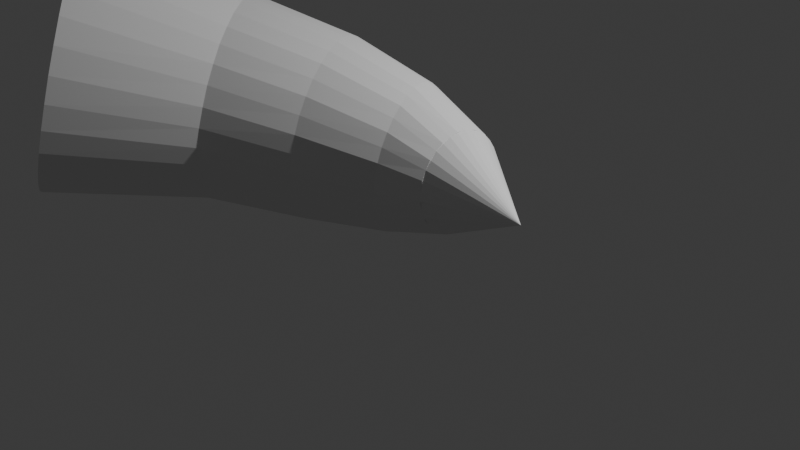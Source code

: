 # Source: tigertooth.blend  (saved by Blender 4.3.34; exported with 4.5.12 LTS)
import bpy
from mathutils import Matrix  # noqa: F401  (used for matrix-valued properties, if any)

bpy.ops.wm.read_factory_settings(use_empty=True)
scene = bpy.context.scene
scene.name = 'Scene'

# ---- collections
col_collection = bpy.data.collections.new('Collection'); scene.collection.children.link(col_collection)

# ---- world
world_world = bpy.data.worlds.new('World'); scene.world = world_world
world_world.use_nodes = True; world_world.node_tree.nodes.clear()
_N = world_world.node_tree.nodes; _L = world_world.node_tree.links
n0 = _N.new('ShaderNodeOutputWorld'); n0.name = 'World Output'; n0.location = (300, 300)
n1 = _N.new('ShaderNodeBackground'); n1.name = 'Background'; n1.location = (10, 300)
n1.inputs[0].default_value = (0.05088, 0.05088, 0.05088, 1.0)
_L.new(n1.outputs[0], n0.inputs[0])
n0.is_active_output = True
world_world.color = (0.05088, 0.05088, 0.05088)
world_world.sun_shadow_jitter_overblur = 0.0

# ---- cameras
cam_camera = bpy.data.cameras.new('Camera')
cam_camera.clip_end = 100.0
cam_camera.ortho_scale = 7.314

# ---- lights
light_light = bpy.data.lights.new('Light', 'POINT')
light_light.energy = 1000.0
light_light.shadow_soft_size = 0.1

# ---- meshes
me_cone = bpy.data.meshes.new('Cone')
me_cone.from_pydata([(-2.256, 1.0, -0.6778), (-2.223, 0.9808, -0.7722), (-2.192, 0.9239, -0.8629), (-2.163, 0.8315, -0.9465), (-2.138, 0.7071, -1.02), (-2.117, 0.5556, -1.08), (-2.101, 0.3827, -1.125), (-2.092, 0.1951, -1.152), (-2.089, -4.011e-09, -1.161), (-2.092, -0.1951, -1.152), (-2.101, -0.3827, -1.125), (-2.117, -0.5556, -1.08), (-2.138, -0.7071, -1.02), (-2.163, -0.8315, -0.9465), (-2.192, -0.9239, -0.8629), (-2.223, -0.9808, -0.7722), (-2.256, -1.0, -0.6778), (-2.288, -0.9808, -0.5835), (-2.32, -0.9239, -0.4928), (-2.348, -0.8315, -0.4092), (-2.374, -0.7071, -0.3359), (-2.395, -0.5556, -0.2757), (-2.41, -0.3827, -0.2311), (-2.419, -0.1951, -0.2035), (-2.423, -4.011e-09, -0.1942), (-2.419, 0.1951, -0.2035), (-2.41, 0.3827, -0.2311), (-2.395, 0.5556, -0.2757), (-2.374, 0.7071, -0.3359), (-2.348, 0.8315, -0.4092), (-2.32, 0.9239, -0.4928), (-2.288, 0.9808, -0.5835), (0.08356, 0.0, 0.932), (-0.143, -0.2378, 0.5253), (-0.2104, -0.1287, 0.5389), (-0.2341, -2.854e-10, 0.5437), (-0.2104, 0.1287, 0.5389), (-0.143, 0.2378, 0.5253), (-0.0422, 0.3107, 0.5048), (0.07673, 0.3363, 0.4807), (0.1957, 0.3107, 0.4566), (0.2965, 0.2378, 0.4361), (0.3639, 0.1287, 0.4225), (0.3875, -2.854e-10, 0.4177), (0.3639, -0.1287, 0.4225), (0.2965, -0.2378, 0.4361), (0.1957, -0.3107, 0.4566), (0.07673, -0.3363, 0.4807), (-0.0422, -0.3107, 0.5048), (0.1374, 0.3298, 0.4684), (0.1947, 0.3123, 0.4585), (0.2494, 0.2796, 0.4457), (0.296, 0.239, 0.4379), (0.3351, 0.1868, 0.4283), (0.3637, 0.1293, 0.4242), (0.3815, 0.06561, 0.4189), (0.3875, 8.757e-10, 0.4194), (0.3815, -0.06561, 0.4189), (0.3637, -0.1293, 0.4242), (0.3351, -0.1868, 0.4283), (0.296, -0.239, 0.4379), (0.2494, -0.2796, 0.4457), (0.1947, -0.3123, 0.4585), (0.1374, -0.3298, 0.4684), (0.07516, -0.338, 0.4827), (0.0161, -0.3298, 0.493), (-0.04437, -0.3123, 0.5069), (-0.09593, -0.2796, 0.5157), (-0.1457, -0.239, 0.5275), (-0.1817, -0.1868, 0.5331), (-0.2134, -0.1293, 0.5412), (-0.2281, -0.06561, 0.5425), (-0.2372, 8.757e-10, 0.546), (-0.2281, 0.06561, 0.5425), (-0.2134, 0.1293, 0.5412), (-0.1817, 0.1868, 0.5331), (-0.1457, 0.239, 0.5275), (-0.09593, 0.2796, 0.5157), (-0.04437, 0.3123, 0.5069), (0.0161, 0.3298, 0.493), (0.07516, 0.338, 0.4827), (-0.9972, 0.7356, -0.4814), (-0.9313, 0.6941, -0.5414), (-0.873, 0.6236, -0.5992), (-0.8194, 0.5312, -0.6475), (-0.778, 0.4167, -0.6893), (-0.7446, 0.2875, -0.7185), (-0.7266, 0.1463, -0.7381), (-0.7183, -9.565e-09, -0.7434), (-0.7266, -0.1463, -0.7381), (-0.7446, -0.2875, -0.7185), (-0.778, -0.4167, -0.6893), (-0.8194, -0.5312, -0.6475), (-0.873, -0.6236, -0.5992), (-0.9313, -0.6941, -0.5414), (-0.9972, -0.7356, -0.4814), (-1.063, -0.7512, -0.4161), (-1.132, -0.7356, -0.3539), (-1.195, -0.6941, -0.2909), (-1.256, -0.6236, -0.2361), (-1.307, -0.5312, -0.1847), (-1.351, -0.4167, -0.1459), (-1.382, -0.2875, -0.1137), (-1.402, -0.1463, -0.09713), (-1.408, -9.565e-09, -0.08881), (-1.402, 0.1463, -0.09713), (-1.382, 0.2875, -0.1137), (-1.351, 0.4167, -0.1459), (-1.307, 0.5312, -0.1847), (-1.256, 0.6236, -0.2361), (-1.195, 0.6941, -0.2909), (-1.132, 0.7356, -0.3539), (-1.063, 0.7512, -0.4161), (-0.4493, 0.6569, -0.1139), (-0.37, 0.6424, -0.1653), (-0.292, 0.6069, -0.2101), (-0.2223, 0.5446, -0.2557), (-0.1586, 0.4645, -0.2917), (-0.1092, 0.3639, -0.3248), (-0.06954, 0.2514, -0.3462), (-0.04803, 0.1278, -0.3622), (-0.03825, -1.253e-08, -0.3653), (-0.04803, -0.1278, -0.3622), (-0.06954, -0.2514, -0.3462), (-0.1092, -0.3639, -0.3248), (-0.1586, -0.4645, -0.2917), (-0.2223, -0.5446, -0.2557), (-0.292, -0.6069, -0.2101), (-0.37, -0.6424, -0.1653), (-0.4493, -0.6569, -0.1139), (-0.5299, -0.6424, -0.06752), (-0.6066, -0.6069, -0.01774), (-0.6776, -0.5446, 0.02282), (-0.7399, -0.4645, 0.06381), (-0.7907, -0.3639, 0.09197), (-0.829, -0.2514, 0.1183), (-0.8519, -0.1278, 0.1294), (-0.8603, -1.253e-08, 0.1374), (-0.8519, 0.1278, 0.1294), (-0.829, 0.2514, 0.1183), (-0.7907, 0.3639, 0.09197), (-0.7399, 0.4645, 0.06381), (-0.6776, 0.5446, 0.02282), (-0.6066, 0.6069, -0.01774), (-0.5299, 0.6424, -0.06752), (-0.07021, 0.5112, 0.2037), (-0.00101, 0.4996, 0.1662), (0.06644, 0.4725, 0.135), (0.1272, 0.4237, 0.1018), (0.1823, 0.3618, 0.07669), (0.2254, 0.2833, 0.05239), (0.2598, 0.196, 0.03771), (0.2786, 0.09979, 0.02562), (0.2871, 0.0004407, 0.02397), (0.2787, -0.09892, 0.02554), (0.26, -0.1952, 0.03755), (0.2257, -0.2826, 0.05216), (0.1827, -0.3612, 0.07638), (0.1277, -0.4232, 0.1014), (0.0669, -0.4722, 0.1346), (-0.0005222, -0.4994, 0.1658), (-0.06972, -0.5112, 0.2032), (-0.1393, -0.4996, 0.2356), (-0.2064, -0.4725, 0.2719), (-0.2676, -0.4237, 0.3001), (-0.3223, -0.3618, 0.3302), (-0.3658, -0.2833, 0.3494), (-0.3997, -0.1961, 0.3692), (-0.4189, -0.09978, 0.3762), (-0.427, -0.0004446, 0.3829), (-0.419, 0.09892, 0.3763), (-0.3999, 0.1952, 0.3693), (-0.366, 0.2826, 0.3497), (-0.3226, 0.3612, 0.3305), (-0.268, 0.4232, 0.3004), (-0.2068, 0.4722, 0.2723), (-0.1398, 0.4994, 0.236)], [], [(80, 39, 32, 49), (49, 32, 40, 50), (50, 40, 32, 51), (51, 32, 41, 52), (52, 41, 32, 53), (53, 32, 42, 54), (54, 42, 32, 55), (55, 32, 43, 56), (56, 43, 32, 57), (57, 32, 44, 58), (58, 44, 32, 59), (59, 32, 45, 60), (60, 45, 32, 61), (61, 32, 46, 62), (62, 46, 32, 63), (63, 32, 47, 64), (64, 47, 32, 65), (65, 32, 48, 66), (66, 48, 32, 67), (67, 32, 33, 68), (68, 33, 32, 69), (69, 32, 34, 70), (70, 34, 32, 71), (71, 32, 35, 72), (72, 35, 32, 73), (73, 32, 36, 74), (74, 36, 32, 75), (75, 32, 37, 76), (76, 37, 32, 77), (77, 32, 38, 78), (0, 1, 2, 3, 4, 5, 6, 7, 8, 9, 10, 11, 12, 13, 14, 15, 16, 17, 18, 19, 20, 21, 22, 23, 24, 25, 26, 27, 28, 29, 30, 31), (78, 38, 32, 79), (79, 32, 39, 80), (176, 79, 80, 145), (175, 78, 79, 176), (174, 77, 78, 175), (173, 76, 77, 174), (172, 75, 76, 173), (171, 74, 75, 172), (170, 73, 74, 171), (169, 72, 73, 170), (168, 71, 72, 169), (167, 70, 71, 168), (166, 69, 70, 167), (165, 68, 69, 166), (164, 67, 68, 165), (163, 66, 67, 164), (162, 65, 66, 163), (161, 64, 65, 162), (160, 63, 64, 161), (159, 62, 63, 160), (158, 61, 62, 159), (157, 60, 61, 158), (156, 59, 60, 157), (155, 58, 59, 156), (154, 57, 58, 155), (153, 56, 57, 154), (152, 55, 56, 153), (151, 54, 55, 152), (150, 53, 54, 151), (149, 52, 53, 150), (148, 51, 52, 149), (147, 50, 51, 148), (146, 49, 50, 147), (145, 80, 49, 146), (0, 112, 81, 1), (1, 81, 82, 2), (2, 82, 83, 3), (3, 83, 84, 4), (4, 84, 85, 5), (5, 85, 86, 6), (6, 86, 87, 7), (7, 87, 88, 8), (8, 88, 89, 9), (9, 89, 90, 10), (10, 90, 91, 11), (11, 91, 92, 12), (12, 92, 93, 13), (13, 93, 94, 14), (14, 94, 95, 15), (15, 95, 96, 16), (16, 96, 97, 17), (17, 97, 98, 18), (18, 98, 99, 19), (19, 99, 100, 20), (20, 100, 101, 21), (21, 101, 102, 22), (22, 102, 103, 23), (23, 103, 104, 24), (24, 104, 105, 25), (25, 105, 106, 26), (26, 106, 107, 27), (27, 107, 108, 28), (28, 108, 109, 29), (29, 109, 110, 30), (30, 110, 111, 31), (31, 111, 112, 0), (112, 113, 114, 81), (81, 114, 115, 82), (82, 115, 116, 83), (83, 116, 117, 84), (84, 117, 118, 85), (85, 118, 119, 86), (86, 119, 120, 87), (87, 120, 121, 88), (88, 121, 122, 89), (89, 122, 123, 90), (90, 123, 124, 91), (91, 124, 125, 92), (92, 125, 126, 93), (93, 126, 127, 94), (94, 127, 128, 95), (95, 128, 129, 96), (96, 129, 130, 97), (97, 130, 131, 98), (98, 131, 132, 99), (99, 132, 133, 100), (100, 133, 134, 101), (101, 134, 135, 102), (102, 135, 136, 103), (103, 136, 137, 104), (104, 137, 138, 105), (105, 138, 139, 106), (106, 139, 140, 107), (107, 140, 141, 108), (108, 141, 142, 109), (109, 142, 143, 110), (110, 143, 144, 111), (111, 144, 113, 112), (113, 145, 146, 114), (114, 146, 147, 115), (115, 147, 148, 116), (116, 148, 149, 117), (117, 149, 150, 118), (118, 150, 151, 119), (119, 151, 152, 120), (120, 152, 153, 121), (121, 153, 154, 122), (122, 154, 155, 123), (123, 155, 156, 124), (124, 156, 157, 125), (125, 157, 158, 126), (126, 158, 159, 127), (127, 159, 160, 128), (128, 160, 161, 129), (129, 161, 162, 130), (130, 162, 163, 131), (131, 163, 164, 132), (132, 164, 165, 133), (133, 165, 166, 134), (134, 166, 167, 135), (135, 167, 168, 136), (136, 168, 169, 137), (137, 169, 170, 138), (138, 170, 171, 139), (139, 171, 172, 140), (140, 172, 173, 141), (141, 173, 174, 142), (142, 174, 175, 143), (143, 175, 176, 144), (144, 176, 145, 113)])
_uv = me_cone.uv_layers.new(name='UVMap')
_uv.uv.foreach_set('vector', [0.25, 0.43, 0.25, 0.37, 0.25, 0.25, 0.2734, 0.3677, 0.2734, 0.3677, 0.25, 0.25, 0.2959, 0.3609, 0.3189, 0.4163, 0.3189, 0.4163, 0.2959, 0.3609, 0.25, 0.25, 0.3167, 0.3498, 0.3167, 0.3498, 0.25, 0.25, 0.3349, 0.3349, 0.3773, 0.3773, 0.3773, 0.3773, 0.3349, 0.3349, 0.25, 0.25, 0.3498, 0.3167, 0.3498, 0.3167, 0.25, 0.25, 0.3609, 0.2959, 0.4163, 0.3189, 0.4163, 0.3189, 0.3609, 0.2959, 0.25, 0.25, 0.3677, 0.2734, 0.3677, 0.2734, 0.25, 0.25, 0.37, 0.25, 0.43, 0.25, 0.43, 0.25, 0.37, 0.25, 0.25, 0.25, 0.3677, 0.2266, 0.3677, 0.2266, 0.25, 0.25, 0.3609, 0.2041, 0.4163, 0.1811, 0.4163, 0.1811, 0.3609, 0.2041, 0.25, 0.25, 0.3498, 0.1833, 0.3498, 0.1833, 0.25, 0.25, 0.3349, 0.1651, 0.3773, 0.1227, 0.3773, 0.1227, 0.3349, 0.1651, 0.25, 0.25, 0.3167, 0.1502, 0.3167, 0.1502, 0.25, 0.25, 0.2959, 0.1391, 0.3189, 0.0837, 0.3189, 0.0837, 0.2959, 0.1391, 0.25, 0.25, 0.2734, 0.1323, 0.2734, 0.1323, 0.25, 0.25, 0.25, 0.13, 0.25, 0.07, 0.25, 0.07, 0.25, 0.13, 0.25, 0.25, 0.2266, 0.1323, 0.2266, 0.1323, 0.25, 0.25, 0.2041, 0.1391, 0.1811, 0.0837, 0.1811, 0.0837, 0.2041, 0.1391, 0.25, 0.25, 0.1833, 0.1502, 0.1833, 0.1502, 0.25, 0.25, 0.1651, 0.1651, 0.1227, 0.1227, 0.1227, 0.1227, 0.1651, 0.1651, 0.25, 0.25, 0.1502, 0.1833, 0.1502, 0.1833, 0.25, 0.25, 0.1391, 0.2041, 0.0837, 0.1811, 0.0837, 0.1811, 0.1391, 0.2041, 0.25, 0.25, 0.1323, 0.2266, 0.1323, 0.2266, 0.25, 0.25, 0.13, 0.25, 0.07, 0.25, 0.07, 0.25, 0.13, 0.25, 0.25, 0.25, 0.1323, 0.2734, 0.1323, 0.2734, 0.25, 0.25, 0.1391, 0.2959, 0.0837, 0.3189, 0.0837, 0.3189, 0.1391, 0.2959, 0.25, 0.25, 0.1502, 0.3167, 0.1502, 0.3167, 0.25, 0.25, 0.1651, 0.3349, 0.1227, 0.3773, 0.1227, 0.3773, 0.1651, 0.3349, 0.25, 0.25, 0.1833, 0.3498, 0.1833, 0.3498, 0.25, 0.25, 0.2041, 0.3609, 0.1811, 0.4163, 0.75, 0.49, 0.7968, 0.4854, 0.8418, 0.4717, 0.8833, 0.4496, 0.9197, 0.4197, 0.9496, 0.3833, 0.9717, 0.3418, 0.9854, 0.2968, 0.99, 0.25, 0.9854, 0.2032, 0.9717, 0.1582, 0.9496, 0.1167, 0.9197, 0.08029, 0.8833, 0.05045, 0.8418, 0.02827, 0.7968, 0.01461, 0.75, 0.01, 0.7032, 0.01461, 0.6582, 0.02827, 0.6167, 0.05045, 0.5803, 0.08029, 0.5504, 0.1167, 0.5283, 0.1582, 0.5146, 0.2032, 0.51, 0.25, 0.5146, 0.2968, 0.5283, 0.3418, 0.5504, 0.3833, 0.5803, 0.4197, 0.6167, 0.4496, 0.6582, 0.4717, 0.7032, 0.4854, 0.1811, 0.4163, 0.2041, 0.3609, 0.25, 0.25, 0.2266, 0.3677, 0.2266, 0.3677, 0.25, 0.25, 0.25, 0.37, 0.25, 0.43, 0.2237, 0.3824, 0.2266, 0.3677, 0.25, 0.43, 0.25, 0.4375, 0.1782, 0.4232, 0.1811, 0.4163, 0.2266, 0.3677, 0.2237, 0.3824, 0.175, 0.3622, 0.1833, 0.3498, 0.1811, 0.4163, 0.1782, 0.4232, 0.1174, 0.3826, 0.1227, 0.3773, 0.1833, 0.3498, 0.175, 0.3622, 0.1378, 0.325, 0.1502, 0.3167, 0.1227, 0.3773, 0.1174, 0.3826, 0.07677, 0.3218, 0.0837, 0.3189, 0.1502, 0.3167, 0.1378, 0.325, 0.1176, 0.2763, 0.1323, 0.2734, 0.0837, 0.3189, 0.07677, 0.3218, 0.0625, 0.25, 0.07, 0.25, 0.1323, 0.2734, 0.1176, 0.2763, 0.1176, 0.2237, 0.1323, 0.2266, 0.07, 0.25, 0.0625, 0.25, 0.07677, 0.1782, 0.0837, 0.1811, 0.1323, 0.2266, 0.1176, 0.2237, 0.1378, 0.175, 0.1502, 0.1833, 0.0837, 0.1811, 0.07677, 0.1782, 0.1174, 0.1174, 0.1227, 0.1227, 0.1502, 0.1833, 0.1378, 0.175, 0.175, 0.1378, 0.1833, 0.1502, 0.1227, 0.1227, 0.1174, 0.1174, 0.1782, 0.07677, 0.1811, 0.0837, 0.1833, 0.1502, 0.175, 0.1378, 0.2237, 0.1176, 0.2266, 0.1323, 0.1811, 0.0837, 0.1782, 0.07677, 0.25, 0.0625, 0.25, 0.07, 0.2266, 0.1323, 0.2237, 0.1176, 0.2763, 0.1176, 0.2734, 0.1323, 0.25, 0.07, 0.25, 0.0625, 0.3218, 0.07677, 0.3189, 0.0837, 0.2734, 0.1323, 0.2763, 0.1176, 0.325, 0.1378, 0.3167, 0.1502, 0.3189, 0.0837, 0.3218, 0.07677, 0.3826, 0.1174, 0.3773, 0.1227, 0.3167, 0.1502, 0.325, 0.1378, 0.3622, 0.175, 0.3498, 0.1833, 0.3773, 0.1227, 0.3826, 0.1174, 0.4232, 0.1782, 0.4163, 0.1811, 0.3498, 0.1833, 0.3622, 0.175, 0.3824, 0.2237, 0.3677, 0.2266, 0.4163, 0.1811, 0.4232, 0.1782, 0.4375, 0.25, 0.43, 0.25, 0.3677, 0.2266, 0.3824, 0.2237, 0.3824, 0.2763, 0.3677, 0.2734, 0.43, 0.25, 0.4375, 0.25, 0.4232, 0.3218, 0.4163, 0.3189, 0.3677, 0.2734, 0.3824, 0.2763, 0.3622, 0.325, 0.3498, 0.3167, 0.4163, 0.3189, 0.4232, 0.3218, 0.3826, 0.3826, 0.3773, 0.3773, 0.3498, 0.3167, 0.3622, 0.325, 0.325, 0.3622, 0.3167, 0.3498, 0.3773, 0.3773, 0.3826, 0.3826, 0.3218, 0.4232, 0.3189, 0.4163, 0.3167, 0.3498, 0.325, 0.3622, 0.2763, 0.3824, 0.2734, 0.3677, 0.3189, 0.4163, 0.3218, 0.4232, 0.25, 0.4375, 0.25, 0.43, 0.2734, 0.3677, 0.2763, 0.3824, 0.25, 0.49, 0.25, 0.46, 0.2851, 0.4265, 0.2968, 0.4854, 0.2968, 0.4854, 0.2851, 0.4265, 0.3304, 0.444, 0.3418, 0.4717, 0.3418, 0.4717, 0.3304, 0.444, 0.35, 0.3997, 0.3833, 0.4496, 0.3833, 0.4496, 0.35, 0.3997, 0.3985, 0.3985, 0.4197, 0.4197, 0.4197, 0.4197, 0.3985, 0.3985, 0.3997, 0.35, 0.4496, 0.3833, 0.4496, 0.3833, 0.3997, 0.35, 0.444, 0.3304, 0.4717, 0.3418, 0.4717, 0.3418, 0.444, 0.3304, 0.4265, 0.2851, 0.4854, 0.2968, 0.4854, 0.2968, 0.4265, 0.2851, 0.46, 0.25, 0.49, 0.25, 0.49, 0.25, 0.46, 0.25, 0.4265, 0.2149, 0.4854, 0.2032, 0.4854, 0.2032, 0.4265, 0.2149, 0.444, 0.1696, 0.4717, 0.1582, 0.4717, 0.1582, 0.444, 0.1696, 0.3997, 0.15, 0.4496, 0.1167, 0.4496, 0.1167, 0.3997, 0.15, 0.3985, 0.1015, 0.4197, 0.08029, 0.4197, 0.08029, 0.3985, 0.1015, 0.35, 0.1003, 0.3833, 0.05045, 0.3833, 0.05045, 0.35, 0.1003, 0.3304, 0.05599, 0.3418, 0.02827, 0.3418, 0.02827, 0.3304, 0.05599, 0.2851, 0.07346, 0.2968, 0.01461, 0.2968, 0.01461, 0.2851, 0.07346, 0.25, 0.04, 0.25, 0.01, 0.25, 0.01, 0.25, 0.04, 0.2149, 0.07346, 0.2032, 0.01461, 0.2032, 0.01461, 0.2149, 0.07346, 0.1696, 0.05599, 0.1582, 0.02827, 0.1582, 0.02827, 0.1696, 0.05599, 0.15, 0.1003, 0.1167, 0.05045, 0.1167, 0.05045, 0.15, 0.1003, 0.1015, 0.1015, 0.08029, 0.08029, 0.08029, 0.08029, 0.1015, 0.1015, 0.1003, 0.15, 0.05045, 0.1167, 0.05045, 0.1167, 0.1003, 0.15, 0.05599, 0.1696, 0.02827, 0.1582, 0.02827, 0.1582, 0.05599, 0.1696, 0.07346, 0.2149, 0.01461, 0.2032, 0.01461, 0.2032, 0.07346, 0.2149, 0.04, 0.25, 0.01, 0.25, 0.01, 0.25, 0.04, 0.25, 0.07346, 0.2851, 0.01461, 0.2968, 0.01461, 0.2968, 0.07346, 0.2851, 0.05599, 0.3304, 0.02827, 0.3418, 0.02827, 0.3418, 0.05599, 0.3304, 0.1003, 0.35, 0.05045, 0.3833, 0.05045, 0.3833, 0.1003, 0.35, 0.1015, 0.3985, 0.08029, 0.4197, 0.08029, 0.4197, 0.1015, 0.3985, 0.15, 0.3997, 0.1167, 0.4496, 0.1167, 0.4496, 0.15, 0.3997, 0.1696, 0.444, 0.1582, 0.4717, 0.1582, 0.4717, 0.1696, 0.444, 0.2149, 0.4265, 0.2032, 0.4854, 0.2032, 0.4854, 0.2149, 0.4265, 0.25, 0.46, 0.25, 0.49, 0.25, 0.46, 0.25, 0.445, 0.2793, 0.3971, 0.2851, 0.4265, 0.2851, 0.4265, 0.2793, 0.3971, 0.3246, 0.4302, 0.3304, 0.444, 0.3304, 0.444, 0.3246, 0.4302, 0.3333, 0.3747, 0.35, 0.3997, 0.35, 0.3997, 0.3333, 0.3747, 0.3879, 0.3879, 0.3985, 0.3985, 0.3985, 0.3985, 0.3879, 0.3879, 0.3747, 0.3333, 0.3997, 0.35, 0.3997, 0.35, 0.3747, 0.3333, 0.4302, 0.3246, 0.444, 0.3304, 0.444, 0.3304, 0.4302, 0.3246, 0.3971, 0.2793, 0.4265, 0.2851, 0.4265, 0.2851, 0.3971, 0.2793, 0.445, 0.25, 0.46, 0.25, 0.46, 0.25, 0.445, 0.25, 0.3971, 0.2207, 0.4265, 0.2149, 0.4265, 0.2149, 0.3971, 0.2207, 0.4302, 0.1754, 0.444, 0.1696, 0.444, 0.1696, 0.4302, 0.1754, 0.3747, 0.1667, 0.3997, 0.15, 0.3997, 0.15, 0.3747, 0.1667, 0.3879, 0.1121, 0.3985, 0.1015, 0.3985, 0.1015, 0.3879, 0.1121, 0.3333, 0.1253, 0.35, 0.1003, 0.35, 0.1003, 0.3333, 0.1253, 0.3246, 0.06984, 0.3304, 0.05599, 0.3304, 0.05599, 0.3246, 0.06984, 0.2793, 0.1029, 0.2851, 0.07346, 0.2851, 0.07346, 0.2793, 0.1029, 0.25, 0.055, 0.25, 0.04, 0.25, 0.04, 0.25, 0.055, 0.2207, 0.1029, 0.2149, 0.07346, 0.2149, 0.07346, 0.2207, 0.1029, 0.1754, 0.06984, 0.1696, 0.05599, 0.1696, 0.05599, 0.1754, 0.06984, 0.1667, 0.1253, 0.15, 0.1003, 0.15, 0.1003, 0.1667, 0.1253, 0.1121, 0.1121, 0.1015, 0.1015, 0.1015, 0.1015, 0.1121, 0.1121, 0.1253, 0.1667, 0.1003, 0.15, 0.1003, 0.15, 0.1253, 0.1667, 0.06984, 0.1754, 0.05599, 0.1696, 0.05599, 0.1696, 0.06984, 0.1754, 0.1029, 0.2207, 0.07346, 0.2149, 0.07346, 0.2149, 0.1029, 0.2207, 0.055, 0.25, 0.04, 0.25, 0.04, 0.25, 0.055, 0.25, 0.1029, 0.2793, 0.07346, 0.2851, 0.07346, 0.2851, 0.1029, 0.2793, 0.06984, 0.3246, 0.05599, 0.3304, 0.05599, 0.3304, 0.06984, 0.3246, 0.1253, 0.3333, 0.1003, 0.35, 0.1003, 0.35, 0.1253, 0.3333, 0.1121, 0.3879, 0.1015, 0.3985, 0.1015, 0.3985, 0.1121, 0.3879, 0.1667, 0.3747, 0.15, 0.3997, 0.15, 0.3997, 0.1667, 0.3747, 0.1754, 0.4302, 0.1696, 0.444, 0.1696, 0.444, 0.1754, 0.4302, 0.2207, 0.3971, 0.2149, 0.4265, 0.2149, 0.4265, 0.2207, 0.3971, 0.25, 0.445, 0.25, 0.46, 0.25, 0.445, 0.25, 0.4375, 0.2763, 0.3824, 0.2793, 0.3971, 0.2793, 0.3971, 0.2763, 0.3824, 0.3218, 0.4232, 0.3246, 0.4302, 0.3246, 0.4302, 0.3218, 0.4232, 0.325, 0.3622, 0.3333, 0.3747, 0.3333, 0.3747, 0.325, 0.3622, 0.3826, 0.3826, 0.3879, 0.3879, 0.3879, 0.3879, 0.3826, 0.3826, 0.3622, 0.325, 0.3747, 0.3333, 0.3747, 0.3333, 0.3622, 0.325, 0.4232, 0.3218, 0.4302, 0.3246, 0.4302, 0.3246, 0.4232, 0.3218, 0.3824, 0.2763, 0.3971, 0.2793, 0.3971, 0.2793, 0.3824, 0.2763, 0.4375, 0.25, 0.445, 0.25, 0.445, 0.25, 0.4375, 0.25, 0.3824, 0.2237, 0.3971, 0.2207, 0.3971, 0.2207, 0.3824, 0.2237, 0.4232, 0.1782, 0.4302, 0.1754, 0.4302, 0.1754, 0.4232, 0.1782, 0.3622, 0.175, 0.3747, 0.1667, 0.3747, 0.1667, 0.3622, 0.175, 0.3826, 0.1174, 0.3879, 0.1121, 0.3879, 0.1121, 0.3826, 0.1174, 0.325, 0.1378, 0.3333, 0.1253, 0.3333, 0.1253, 0.325, 0.1378, 0.3218, 0.07677, 0.3246, 0.06984, 0.3246, 0.06984, 0.3218, 0.07677, 0.2763, 0.1176, 0.2793, 0.1029, 0.2793, 0.1029, 0.2763, 0.1176, 0.25, 0.0625, 0.25, 0.055, 0.25, 0.055, 0.25, 0.0625, 0.2237, 0.1176, 0.2207, 0.1029, 0.2207, 0.1029, 0.2237, 0.1176, 0.1782, 0.07677, 0.1754, 0.06984, 0.1754, 0.06984, 0.1782, 0.07677, 0.175, 0.1378, 0.1667, 0.1253, 0.1667, 0.1253, 0.175, 0.1378, 0.1174, 0.1174, 0.1121, 0.1121, 0.1121, 0.1121, 0.1174, 0.1174, 0.1378, 0.175, 0.1253, 0.1667, 0.1253, 0.1667, 0.1378, 0.175, 0.07677, 0.1782, 0.06984, 0.1754, 0.06984, 0.1754, 0.07677, 0.1782, 0.1176, 0.2237, 0.1029, 0.2207, 0.1029, 0.2207, 0.1176, 0.2237, 0.0625, 0.25, 0.055, 0.25, 0.055, 0.25, 0.0625, 0.25, 0.1176, 0.2763, 0.1029, 0.2793, 0.1029, 0.2793, 0.1176, 0.2763, 0.07677, 0.3218, 0.06984, 0.3246, 0.06984, 0.3246, 0.07677, 0.3218, 0.1378, 0.325, 0.1253, 0.3333, 0.1253, 0.3333, 0.1378, 0.325, 0.1174, 0.3826, 0.1121, 0.3879, 0.1121, 0.3879, 0.1174, 0.3826, 0.175, 0.3622, 0.1667, 0.3747, 0.1667, 0.3747, 0.175, 0.3622, 0.1782, 0.4232, 0.1754, 0.4302, 0.1754, 0.4302, 0.1782, 0.4232, 0.2237, 0.3824, 0.2207, 0.3971, 0.2207, 0.3971, 0.2237, 0.3824, 0.25, 0.4375, 0.25, 0.445])
me_cone.update()

# ---- objects
ob_light = bpy.data.objects.new('Light', light_light)
ob_camera = bpy.data.objects.new('Camera', cam_camera)
ob_cone = bpy.data.objects.new('Cone', me_cone)

# ---- transforms, parenting, visibility, modifiers, constraints
ob_light.location = (4.076, 1.005, 5.904)
ob_light.rotation_euler = (0.6503, 0.05522, 1.866)
ob_light.lock_rotations_4d = False
ob_light.empty_display_type = 'ARROWS'
ob_light.color = (0.0, 0.0, 0.0, 0.0)
ob_light.lineart.crease_threshold = 0.0
ob_camera.location = (7.359, -6.926, 4.958)
ob_camera.rotation_euler = (1.109, 0.0, 0.8149)
ob_camera.lock_rotations_4d = False
ob_camera.empty_display_type = 'ARROWS'
ob_camera.color = (0.0, 0.0, 0.0, 0.0)
ob_camera.display_type = 'WIRE'
ob_camera.lineart.crease_threshold = 0.0
ob_cone.location = (0.0, 0.0, 0.8041)
ob_cone.rotation_euler = (1.432, 0.2848, 1.11)
ob_cone.scale = (1.361, 1.424, 2.775)

# ---- collection membership
col_collection.objects.link(ob_light)
col_collection.objects.link(ob_camera)
col_collection.objects.link(ob_cone)

# ---- scene / render settings (as saved in the file)
scene.camera = ob_camera
scene.frame_start = 1; scene.frame_end = 250; scene.frame_set(1)
scene.render.engine = 'BLENDER_EEVEE_NEXT'
bpy.context.view_layer.update()
